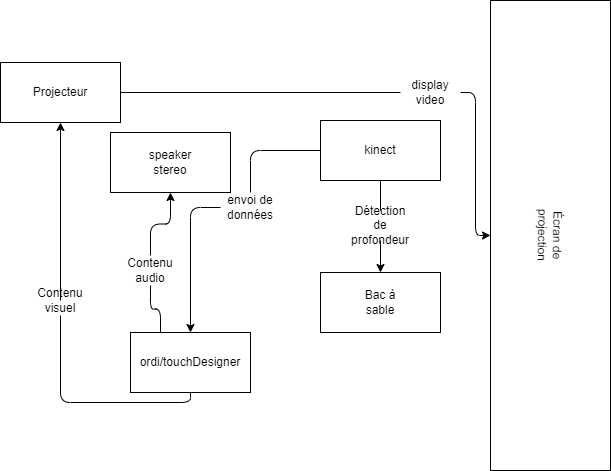

The diagram above was exported from draw.io. Its source (the exported page's mxGraphModel, read from the mxfile embedded in the PNG):
<mxGraphModel dx="1770" dy="787" grid="1" gridSize="10" guides="1" tooltips="1" connect="1" arrows="1" fold="1" page="1" pageScale="1" pageWidth="850" pageHeight="1100" math="0" shadow="0">
  <root>
    <mxCell id="0" />
    <mxCell id="1" parent="0" />
    <mxCell id="2" value="" style="rounded=0;whiteSpace=wrap;html=1;" parent="1" vertex="1">
      <mxGeometry x="440" y="560" width="120" height="60" as="geometry" />
    </mxCell>
    <mxCell id="3" value="Bac à sable" style="text;html=1;strokeColor=none;fillColor=none;align=center;verticalAlign=middle;whiteSpace=wrap;rounded=0;" parent="1" vertex="1">
      <mxGeometry x="470" y="575" width="60" height="30" as="geometry" />
    </mxCell>
    <mxCell id="27" style="edgeStyle=orthogonalEdgeStyle;html=1;exitX=0.5;exitY=1;exitDx=0;exitDy=0;entryX=0.5;entryY=0;entryDx=0;entryDy=0;startArrow=none;" parent="1" source="9" target="2" edge="1">
      <mxGeometry relative="1" as="geometry" />
    </mxCell>
    <mxCell id="30" style="edgeStyle=orthogonalEdgeStyle;html=1;exitX=0;exitY=0.5;exitDx=0;exitDy=0;entryX=0.5;entryY=0;entryDx=0;entryDy=0;startArrow=none;" parent="1" source="31" target="14" edge="1">
      <mxGeometry relative="1" as="geometry" />
    </mxCell>
    <mxCell id="4" value="" style="rounded=0;whiteSpace=wrap;html=1;" parent="1" vertex="1">
      <mxGeometry x="440" y="408" width="120" height="60" as="geometry" />
    </mxCell>
    <mxCell id="5" value="kinect" style="text;html=1;strokeColor=none;fillColor=none;align=center;verticalAlign=middle;whiteSpace=wrap;rounded=0;" parent="1" vertex="1">
      <mxGeometry x="470" y="423" width="60" height="30" as="geometry" />
    </mxCell>
    <mxCell id="48" style="edgeStyle=orthogonalEdgeStyle;html=1;exitX=1;exitY=0.5;exitDx=0;exitDy=0;startArrow=none;" parent="1" source="49" target="45" edge="1">
      <mxGeometry relative="1" as="geometry" />
    </mxCell>
    <mxCell id="6" value="" style="rounded=0;whiteSpace=wrap;html=1;" parent="1" vertex="1">
      <mxGeometry x="120" y="350" width="120" height="60" as="geometry" />
    </mxCell>
    <mxCell id="7" value="Projecteur" style="text;html=1;strokeColor=none;fillColor=none;align=center;verticalAlign=middle;whiteSpace=wrap;rounded=0;" parent="1" vertex="1">
      <mxGeometry x="150" y="365" width="60" height="30" as="geometry" />
    </mxCell>
    <mxCell id="17" style="edgeStyle=orthogonalEdgeStyle;html=1;exitX=0.5;exitY=1;exitDx=0;exitDy=0;entryX=0.5;entryY=1;entryDx=0;entryDy=0;startArrow=none;" parent="1" target="6" edge="1">
      <mxGeometry relative="1" as="geometry">
        <mxPoint x="180" y="588" as="sourcePoint" />
        <Array as="points">
          <mxPoint x="180" y="410" />
        </Array>
      </mxGeometry>
    </mxCell>
    <mxCell id="14" value="" style="rounded=0;whiteSpace=wrap;html=1;" parent="1" vertex="1">
      <mxGeometry x="250" y="620" width="120" height="60" as="geometry" />
    </mxCell>
    <mxCell id="15" value="ordi/touchDesigner" style="text;html=1;strokeColor=none;fillColor=none;align=center;verticalAlign=middle;whiteSpace=wrap;rounded=0;" parent="1" vertex="1">
      <mxGeometry x="280" y="635" width="60" height="30" as="geometry" />
    </mxCell>
    <mxCell id="19" value="" style="rounded=0;whiteSpace=wrap;html=1;" parent="1" vertex="1">
      <mxGeometry x="230" y="420" width="120" height="60" as="geometry" />
    </mxCell>
    <mxCell id="20" value="speaker stereo" style="text;html=1;strokeColor=none;fillColor=none;align=center;verticalAlign=middle;whiteSpace=wrap;rounded=0;" parent="1" vertex="1">
      <mxGeometry x="260" y="435" width="60" height="30" as="geometry" />
    </mxCell>
    <mxCell id="25" value="" style="edgeStyle=orthogonalEdgeStyle;html=1;exitX=0.5;exitY=1;exitDx=0;exitDy=0;entryX=0.5;entryY=1;entryDx=0;entryDy=0;endArrow=none;" parent="1" source="14" target="38" edge="1">
      <mxGeometry relative="1" as="geometry">
        <mxPoint x="300" y="878" as="sourcePoint" />
        <mxPoint x="180" y="588" as="targetPoint" />
      </mxGeometry>
    </mxCell>
    <mxCell id="28" value="" style="edgeStyle=orthogonalEdgeStyle;html=1;exitX=0.5;exitY=1;exitDx=0;exitDy=0;entryX=0.5;entryY=0;entryDx=0;entryDy=0;endArrow=none;" parent="1" source="4" target="9" edge="1">
      <mxGeometry relative="1" as="geometry">
        <mxPoint x="500" y="468" as="sourcePoint" />
        <mxPoint x="500" y="698" as="targetPoint" />
      </mxGeometry>
    </mxCell>
    <mxCell id="9" value="Détection de profondeur" style="text;html=1;strokeColor=none;fillColor=none;align=center;verticalAlign=middle;whiteSpace=wrap;rounded=0;" parent="1" vertex="1">
      <mxGeometry x="470" y="498" width="60" height="30" as="geometry" />
    </mxCell>
    <mxCell id="32" value="" style="edgeStyle=orthogonalEdgeStyle;html=1;exitX=0;exitY=0.5;exitDx=0;exitDy=0;entryX=0.5;entryY=0;entryDx=0;entryDy=0;endArrow=none;" parent="1" source="4" target="31" edge="1">
      <mxGeometry relative="1" as="geometry">
        <mxPoint x="440" y="438" as="sourcePoint" />
        <mxPoint x="300" y="818" as="targetPoint" />
      </mxGeometry>
    </mxCell>
    <mxCell id="31" value="envoi de données" style="text;html=1;strokeColor=none;fillColor=none;align=center;verticalAlign=middle;whiteSpace=wrap;rounded=0;" parent="1" vertex="1">
      <mxGeometry x="340" y="480" width="60" height="30" as="geometry" />
    </mxCell>
    <mxCell id="38" value="Contenu visuel" style="text;html=1;strokeColor=none;fillColor=none;align=center;verticalAlign=middle;whiteSpace=wrap;rounded=0;" parent="1" vertex="1">
      <mxGeometry x="150" y="573" width="60" height="30" as="geometry" />
    </mxCell>
    <mxCell id="45" value="" style="rounded=0;whiteSpace=wrap;html=1;" parent="1" vertex="1">
      <mxGeometry x="610" y="288" width="120" height="470" as="geometry" />
    </mxCell>
    <mxCell id="47" value="Écran de projection" style="text;html=1;strokeColor=none;fillColor=none;align=center;verticalAlign=middle;whiteSpace=wrap;rounded=0;rotation=91;" parent="1" vertex="1">
      <mxGeometry x="640" y="508" width="60" height="30" as="geometry" />
    </mxCell>
    <mxCell id="50" value="" style="edgeStyle=orthogonalEdgeStyle;html=1;exitX=1;exitY=0.5;exitDx=0;exitDy=0;endArrow=none;" parent="1" source="6" target="49" edge="1">
      <mxGeometry relative="1" as="geometry">
        <mxPoint x="240" y="243" as="sourcePoint" />
        <mxPoint x="800" y="288" as="targetPoint" />
      </mxGeometry>
    </mxCell>
    <mxCell id="49" value="display video" style="text;html=1;strokeColor=none;fillColor=none;align=center;verticalAlign=middle;whiteSpace=wrap;rounded=0;" parent="1" vertex="1">
      <mxGeometry x="520" y="365" width="60" height="30" as="geometry" />
    </mxCell>
    <mxCell id="74" value="" style="edgeStyle=orthogonalEdgeStyle;html=1;exitX=0.25;exitY=0;exitDx=0;exitDy=0;entryX=0.5;entryY=1;entryDx=0;entryDy=0;endArrow=none;" parent="1" source="14" target="73" edge="1">
      <mxGeometry relative="1" as="geometry">
        <mxPoint x="270" y="383" as="targetPoint" />
        <mxPoint x="270" y="818" as="sourcePoint" />
      </mxGeometry>
    </mxCell>
    <mxCell id="77" style="edgeStyle=orthogonalEdgeStyle;html=1;exitX=0.5;exitY=0;exitDx=0;exitDy=0;entryX=0.5;entryY=1;entryDx=0;entryDy=0;" parent="1" source="73" target="19" edge="1">
      <mxGeometry relative="1" as="geometry" />
    </mxCell>
    <mxCell id="73" value="Contenu&lt;br&gt;audio" style="text;html=1;strokeColor=none;fillColor=none;align=center;verticalAlign=middle;whiteSpace=wrap;rounded=0;" parent="1" vertex="1">
      <mxGeometry x="240" y="543" width="60" height="30" as="geometry" />
    </mxCell>
  </root>
</mxGraphModel>